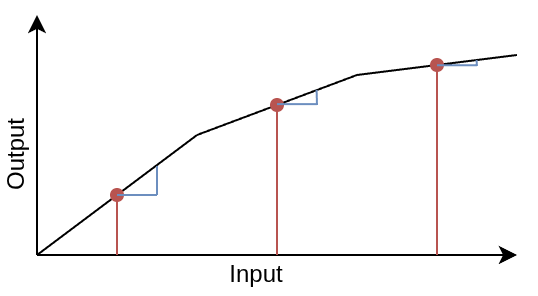

The diagram above was exported from draw.io. Its source (the exported page's mxGraphModel, read from the mxfile embedded in the PNG):
<mxGraphModel dx="455" dy="281" grid="1" gridSize="10" guides="1" tooltips="1" connect="1" arrows="1" fold="1" page="1" pageScale="1" pageWidth="850" pageHeight="1100" math="0" shadow="0">
  <root>
    <mxCell id="0" />
    <mxCell id="1" parent="0" />
    <mxCell id="2" edge="1" parent="1" style="endArrow=classic;html=1;rounded=0;" value="">
      <mxGeometry height="50" relative="1" width="50" as="geometry">
        <mxPoint x="280" y="320" as="sourcePoint" />
        <mxPoint x="280" y="200" as="targetPoint" />
      </mxGeometry>
    </mxCell>
    <mxCell id="3" edge="1" parent="1" style="endArrow=classic;html=1;rounded=0;" value="">
      <mxGeometry height="50" relative="1" width="50" as="geometry">
        <mxPoint x="280" y="320" as="sourcePoint" />
        <mxPoint x="520" y="320" as="targetPoint" />
      </mxGeometry>
    </mxCell>
    <mxCell id="4" parent="1" style="text;html=1;whiteSpace=wrap;strokeColor=none;fillColor=none;align=center;verticalAlign=middle;rounded=0;" value="Input" vertex="1">
      <mxGeometry height="20" width="60" x="360" y="320" as="geometry" />
    </mxCell>
    <mxCell id="5" parent="1" style="text;html=1;whiteSpace=wrap;strokeColor=none;fillColor=none;align=center;verticalAlign=middle;rounded=0;rotation=-90;" value="Output" vertex="1">
      <mxGeometry height="20" width="60" x="240" y="260" as="geometry" />
    </mxCell>
    <mxCell id="6" edge="1" parent="1" style="endArrow=none;html=1;rounded=0;" value="">
      <mxGeometry height="50" relative="1" width="50" as="geometry">
        <mxPoint x="280" y="320" as="sourcePoint" />
        <mxPoint x="360" y="260" as="targetPoint" />
      </mxGeometry>
    </mxCell>
    <mxCell id="7" edge="1" parent="1" style="endArrow=none;html=1;rounded=0;" value="">
      <mxGeometry height="50" relative="1" width="50" as="geometry">
        <mxPoint x="360" y="260" as="sourcePoint" />
        <mxPoint x="440" y="230" as="targetPoint" />
      </mxGeometry>
    </mxCell>
    <mxCell id="8" edge="1" parent="1" style="endArrow=none;html=1;rounded=0;" value="">
      <mxGeometry height="50" relative="1" width="50" as="geometry">
        <mxPoint x="440" y="230" as="sourcePoint" />
        <mxPoint x="520" y="220" as="targetPoint" />
      </mxGeometry>
    </mxCell>
    <mxCell id="9" edge="1" parent="1" style="endArrow=oval;html=1;rounded=0;endFill=1;fillColor=#f8cecc;strokeColor=#b85450;" value="">
      <mxGeometry height="50" relative="1" width="50" as="geometry">
        <mxPoint x="320" y="320" as="sourcePoint" />
        <mxPoint x="320" y="290" as="targetPoint" />
      </mxGeometry>
    </mxCell>
    <mxCell id="10" edge="1" parent="1" style="endArrow=oval;html=1;rounded=0;endFill=1;fillColor=#f8cecc;strokeColor=#b85450;" value="">
      <mxGeometry height="50" relative="1" width="50" as="geometry">
        <mxPoint x="400" y="320" as="sourcePoint" />
        <mxPoint x="400" y="245" as="targetPoint" />
      </mxGeometry>
    </mxCell>
    <mxCell id="11" edge="1" parent="1" style="endArrow=oval;html=1;rounded=0;endFill=1;fillColor=#f8cecc;strokeColor=#b85450;" value="">
      <mxGeometry height="50" relative="1" width="50" as="geometry">
        <mxPoint x="480" y="320" as="sourcePoint" />
        <mxPoint x="480" y="225" as="targetPoint" />
      </mxGeometry>
    </mxCell>
    <mxCell id="12" edge="1" parent="1" style="endArrow=none;html=1;rounded=0;fillColor=#dae8fc;strokeColor=#6c8ebf;" value="">
      <mxGeometry height="50" relative="1" width="50" as="geometry">
        <mxPoint x="320" y="290" as="sourcePoint" />
        <mxPoint x="340" y="290" as="targetPoint" />
      </mxGeometry>
    </mxCell>
    <mxCell id="13" edge="1" parent="1" style="endArrow=none;html=1;rounded=0;fillColor=#dae8fc;strokeColor=#6c8ebf;" value="">
      <mxGeometry height="50" relative="1" width="50" as="geometry">
        <mxPoint x="340" y="290" as="sourcePoint" />
        <mxPoint x="339.98" y="275.49" as="targetPoint" />
      </mxGeometry>
    </mxCell>
    <mxCell id="14" edge="1" parent="1" style="endArrow=none;html=1;rounded=0;fillColor=#dae8fc;strokeColor=#6c8ebf;" value="">
      <mxGeometry height="50" relative="1" width="50" as="geometry">
        <mxPoint x="400" y="244.54000000000002" as="sourcePoint" />
        <mxPoint x="420" y="244.54000000000002" as="targetPoint" />
      </mxGeometry>
    </mxCell>
    <mxCell id="15" edge="1" parent="1" style="endArrow=none;html=1;rounded=0;fillColor=#dae8fc;strokeColor=#6c8ebf;" value="">
      <mxGeometry height="50" relative="1" width="50" as="geometry">
        <mxPoint x="420" y="245" as="sourcePoint" />
        <mxPoint x="419.79" y="237.44" as="targetPoint" />
      </mxGeometry>
    </mxCell>
    <mxCell id="16" edge="1" parent="1" style="endArrow=none;html=1;rounded=0;fillColor=#dae8fc;strokeColor=#6c8ebf;" value="">
      <mxGeometry height="50" relative="1" width="50" as="geometry">
        <mxPoint x="480" y="225.10000000000002" as="sourcePoint" />
        <mxPoint x="500" y="225.10000000000002" as="targetPoint" />
      </mxGeometry>
    </mxCell>
    <mxCell id="17" edge="1" parent="1" style="endArrow=none;html=1;rounded=0;fillColor=#dae8fc;strokeColor=#6c8ebf;" value="">
      <mxGeometry height="50" relative="1" width="50" as="geometry">
        <mxPoint x="500" y="225.56" as="sourcePoint" />
        <mxPoint x="499.76" y="222.54" as="targetPoint" />
      </mxGeometry>
    </mxCell>
  </root>
</mxGraphModel>